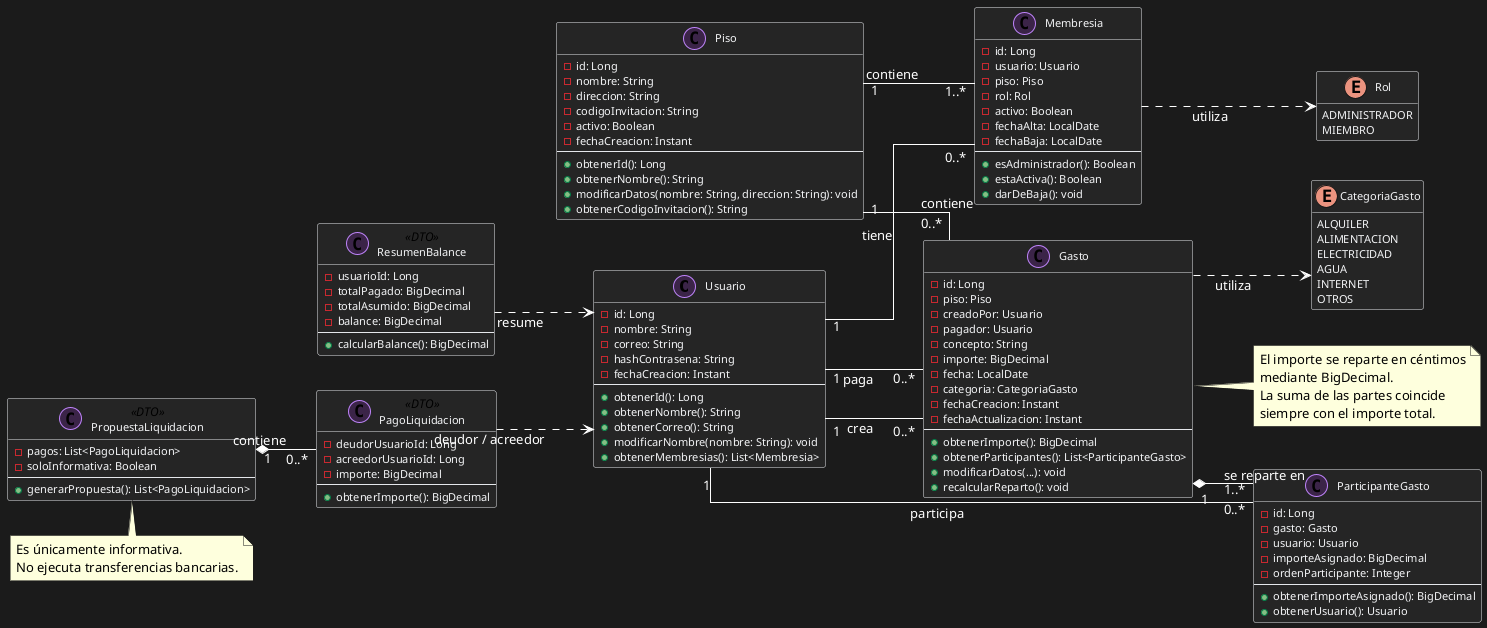

The diagram above was rendered by PlantUML. Its source (embedded in the PNG):
@startuml diagrama-clases-convive
' Diagrama de clases del dominio de Convive
left to right direction
skinparam backgroundColor #1B1B1B
skinparam classBackgroundColor #252525
skinparam classBorderColor #E5E7EB
skinparam classFontColor #FFFFFF
skinparam classAttributeFontColor #F3F4F6
skinparam classMethodFontColor #F3F4F6
skinparam ArrowColor #FFFFFF
skinparam ArrowFontColor #FFFFFF
skinparam stereotypeCBackgroundColor #3B2448
skinparam stereotypeCBorderColor #C084FC
skinparam shadowing false
skinparam linetype ortho
skinparam defaultFontName Arial
skinparam classFontSize 14
skinparam classAttributeFontSize 11
skinparam classMethodFontSize 11
hide empty members

class Usuario {
  - id: Long
  - nombre: String
  - correo: String
  - hashContrasena: String
  - fechaCreacion: Instant
  --
  + obtenerId(): Long
  + obtenerNombre(): String
  + obtenerCorreo(): String
  + modificarNombre(nombre: String): void
  + obtenerMembresias(): List<Membresia>
}

class Piso {
  - id: Long
  - nombre: String
  - direccion: String
  - codigoInvitacion: String
  - activo: Boolean
  - fechaCreacion: Instant
  --
  + obtenerId(): Long
  + obtenerNombre(): String
  + modificarDatos(nombre: String, direccion: String): void
  + obtenerCodigoInvitacion(): String
}

class Membresia {
  - id: Long
  - usuario: Usuario
  - piso: Piso
  - rol: Rol
  - activo: Boolean
  - fechaAlta: LocalDate
  - fechaBaja: LocalDate
  --
  + esAdministrador(): Boolean
  + estaActiva(): Boolean
  + darDeBaja(): void
}

class Gasto {
  - id: Long
  - piso: Piso
  - creadoPor: Usuario
  - pagador: Usuario
  - concepto: String
  - importe: BigDecimal
  - fecha: LocalDate
  - categoria: CategoriaGasto
  - fechaCreacion: Instant
  - fechaActualizacion: Instant
  --
  + obtenerImporte(): BigDecimal
  + obtenerParticipantes(): List<ParticipanteGasto>
  + modificarDatos(...): void
  + recalcularReparto(): void
}

class ParticipanteGasto {
  - id: Long
  - gasto: Gasto
  - usuario: Usuario
  - importeAsignado: BigDecimal
  - ordenParticipante: Integer
  --
  + obtenerImporteAsignado(): BigDecimal
  + obtenerUsuario(): Usuario
}

enum Rol {
  ADMINISTRADOR
  MIEMBRO
}

enum CategoriaGasto {
  ALQUILER
  ALIMENTACION
  ELECTRICIDAD
  AGUA
  INTERNET
  OTROS
}

class ResumenBalance <<DTO>> {
  - usuarioId: Long
  - totalPagado: BigDecimal
  - totalAsumido: BigDecimal
  - balance: BigDecimal
  --
  + calcularBalance(): BigDecimal
}

class PropuestaLiquidacion <<DTO>> {
  - pagos: List<PagoLiquidacion>
  - soloInformativa: Boolean
  --
  + generarPropuesta(): List<PagoLiquidacion>
}

class PagoLiquidacion <<DTO>> {
  - deudorUsuarioId: Long
  - acreedorUsuarioId: Long
  - importe: BigDecimal
  --
  + obtenerImporte(): BigDecimal
}

Usuario "1" -- "0..*" Membresia : tiene
Piso "1" -- "1..*" Membresia : contiene
Usuario "1" -- "0..*" Gasto : crea
Usuario "1" -- "0..*" Gasto : paga
Piso "1" -- "0..*" Gasto : contiene
Gasto "1" *-- "1..*" ParticipanteGasto : se reparte en
Usuario "1" -- "0..*" ParticipanteGasto : participa
Membresia ..> Rol : utiliza
Gasto ..> CategoriaGasto : utiliza
ResumenBalance ..> Usuario : resume
PropuestaLiquidacion "1" *-- "0..*" PagoLiquidacion : contiene
PagoLiquidacion ..> Usuario : deudor / acreedor

note right of Gasto
  El importe se reparte en céntimos
  mediante BigDecimal.
  La suma de las partes coincide
  siempre con el importe total.
end note

note bottom of PropuestaLiquidacion
  Es únicamente informativa.
  No ejecuta transferencias bancarias.
end note
@enduml